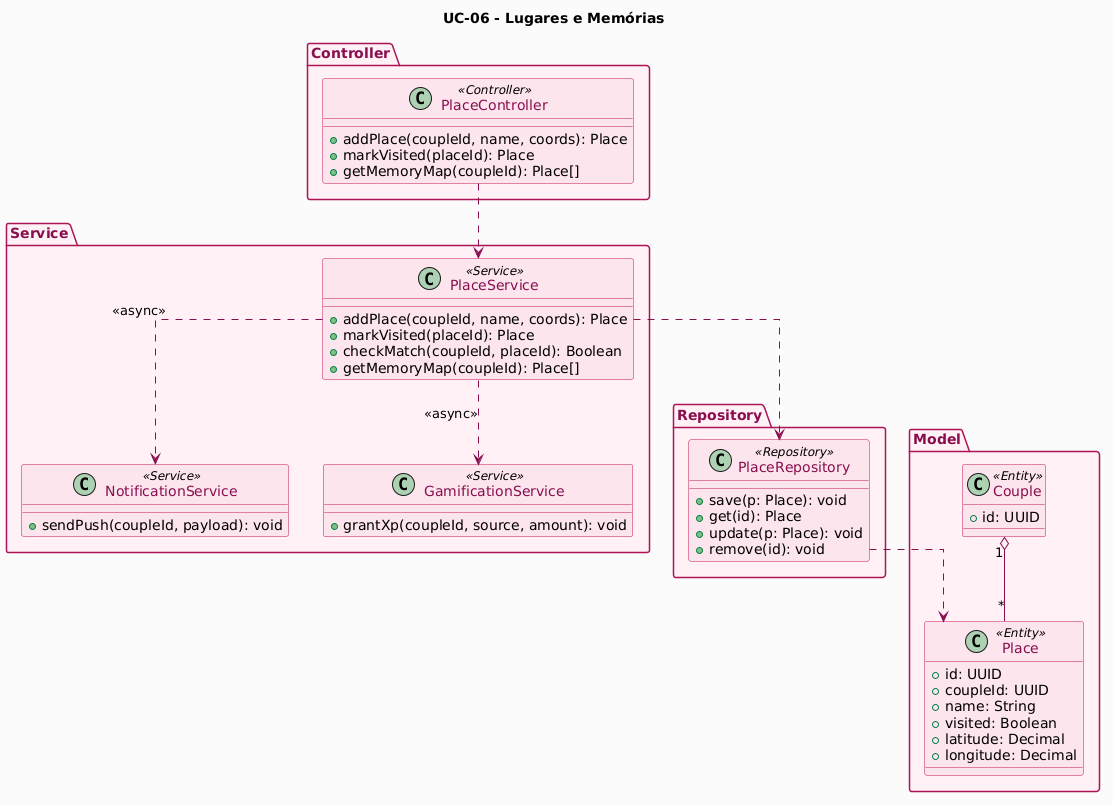

The diagram above was rendered by PlantUML. Its source (embedded in the PNG):
@startuml
title UC-06 - Lugares e Memórias

top to bottom direction
skinparam backgroundColor #FAFAFA
skinparam shadowing false
skinparam ArrowColor #880E4F
skinparam classBorderColor #C2185B
skinparam classBackgroundColor #FCE4EC
skinparam classFontColor #880E4F
skinparam packageBorderColor #AD1457
skinparam packageBackgroundColor #FFF0F5
skinparam packageFontColor #880E4F
skinparam linetype ortho

package "Controller" {
  class PlaceController <<Controller>> {
    +addPlace(coupleId, name, coords): Place
    +markVisited(placeId): Place
    +getMemoryMap(coupleId): Place[]
  }
}

package "Service" {
  class PlaceService <<Service>> {
    +addPlace(coupleId, name, coords): Place
    +markVisited(placeId): Place
    +checkMatch(coupleId, placeId): Boolean
    +getMemoryMap(coupleId): Place[]
  }
  class NotificationService <<Service>> {
    +sendPush(coupleId, payload): void
  }
  class GamificationService <<Service>> {
    +grantXp(coupleId, source, amount): void
  }
}

package "Repository" {
  class PlaceRepository <<Repository>> {
    +save(p: Place): void
    +get(id): Place
    +update(p: Place): void
    +remove(id): void
  }
}

package "Model" {
  class Place <<Entity>> {
    +id: UUID
    +coupleId: UUID
    +name: String
    +visited: Boolean
    +latitude: Decimal
    +longitude: Decimal
  }
  class Couple <<Entity>> {
    +id: UUID
  }
}

PlaceController ..> PlaceService
PlaceService ..> PlaceRepository
PlaceService ..> NotificationService : <<async>>
PlaceService ..> GamificationService : <<async>>
PlaceRepository ..> Place
Couple "1" o-- "*" Place
@enduml